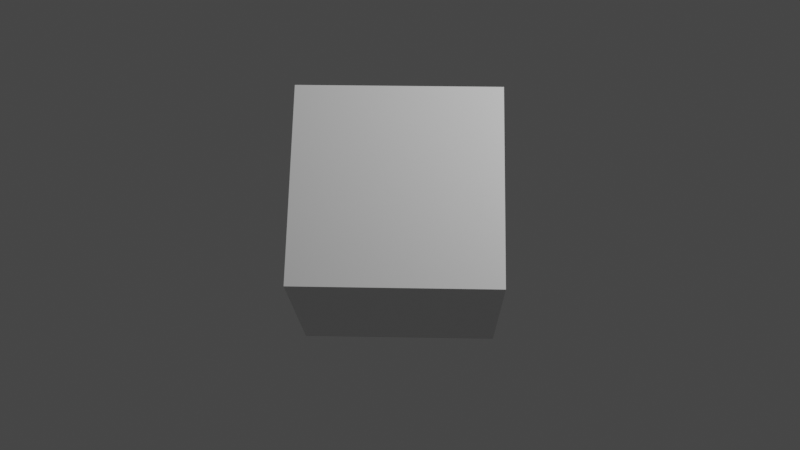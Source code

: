 # Source: HEY_PutMEBACK.blend  (saved by Blender 2.81.16; exported with 4.5.12 LTS)
import bpy
from mathutils import Matrix  # noqa: F401  (used for matrix-valued properties, if any)

bpy.ops.wm.read_factory_settings(use_empty=True)
scene = bpy.context.scene
scene.name = 'Scene'

# ---- collections
col_collection = bpy.data.collections.new('Collection'); scene.collection.children.link(col_collection)

# ---- materials (node trees are filled in below, after node groups)
mat_material = bpy.data.materials.new('Material')
mat_material.alpha_threshold = 0.0
mat_material.use_transparent_shadow = False
mat_material.line_color = (0.0, 0.0, 0.0, 1.0)

# ---- material node trees
mat_material.use_nodes = True; mat_material.node_tree.nodes.clear()
_N = mat_material.node_tree.nodes; _L = mat_material.node_tree.links
n0 = _N.new('ShaderNodeOutputMaterial'); n0.name = 'Material Output'; n0.location = (300, 300)
n1 = _N.new('ShaderNodeBsdfPrincipled'); n1.name = 'Principled BSDF'; n1.location = (10, 300)
n1.distribution = 'GGX'
n1.subsurface_method = 'BURLEY'
n1.inputs[2].default_value = 0.4
n1.inputs[3].default_value = 1.45
n1.inputs[27].default_value = (0.0, 0.0, 0.0, 1.0)
n1.inputs[28].default_value = 1.0
_L.new(n1.outputs[0], n0.inputs[0])
n0.is_active_output = True

# ---- world
world_world = bpy.data.worlds.new('World'); scene.world = world_world
world_world.use_nodes = True; world_world.node_tree.nodes.clear()
_N = world_world.node_tree.nodes; _L = world_world.node_tree.links
n0 = _N.new('ShaderNodeOutputWorld'); n0.name = 'World Output'; n0.location = (300, 300)
n1 = _N.new('ShaderNodeBackground'); n1.name = 'Background'; n1.location = (10, 300)
n1.inputs[0].default_value = (0.05088, 0.05088, 0.05088, 1.0)
_L.new(n1.outputs[0], n0.inputs[0])
n0.is_active_output = True
world_world.color = (0.05088, 0.05088, 0.05088)
world_world.use_sun_shadow = False
world_world.sun_shadow_jitter_overblur = 0.0

# ---- cameras
cam_camera = bpy.data.cameras.new('Camera')
cam_camera.clip_end = 100.0
cam_camera.ortho_scale = 7.314

# ---- lights
light_light = bpy.data.lights.new('Light', 'POINT')
light_light.transmission_factor = 0.0
light_light.energy = 1000.0
light_light.shadow_soft_size = 0.1
light_light.shadow_maximum_resolution = 0.006
light_light.use_absolute_resolution = True

# ---- meshes
me_cube = bpy.data.meshes.new('Cube')
me_cube.from_pydata([(1.0, 1.0, 1.0), (1.0, 1.0, -1.0), (1.0, -1.0, 1.0), (1.0, -1.0, -1.0), (-1.0, 1.0, 1.0), (-1.0, 1.0, -1.0), (-1.0, -1.0, 1.0), (-1.0, -1.0, -1.0)], [], [(0, 4, 6, 2), (3, 2, 6, 7), (7, 6, 4, 5), (5, 1, 3, 7), (1, 0, 2, 3), (5, 4, 0, 1)])
_uv = me_cube.uv_layers.new(name='UVMap')
_uv.uv.foreach_set('vector', [0.625, 0.5, 0.875, 0.5, 0.875, 0.75, 0.625, 0.75, 0.375, 0.75, 0.625, 0.75, 0.625, 1.0, 0.375, 1.0, 0.375, 0.0, 0.625, 0.0, 0.625, 0.25, 0.375, 0.25, 0.125, 0.5, 0.375, 0.5, 0.375, 0.75, 0.125, 0.75, 0.375, 0.5, 0.625, 0.5, 0.625, 0.75, 0.375, 0.75, 0.375, 0.25, 0.625, 0.25, 0.625, 0.5, 0.375, 0.5])
me_cube.materials.append(mat_material)
me_cube.use_remesh_preserve_volume = False
me_cube.use_remesh_preserve_attributes = False
me_cube.use_mirror_vertex_groups = False
me_cube.update()

# ---- objects
ob_cube = bpy.data.objects.new('Cube', me_cube)
ob_light = bpy.data.objects.new('Light', light_light)
ob_camera = bpy.data.objects.new('Camera', cam_camera)

# ---- transforms, parenting, visibility, modifiers, constraints
ob_cube.location = (0.0, 0.0, 0.0)
ob_cube.rotation_euler = (0.7854, -0.0, 0.7854)
ob_cube.lock_rotations_4d = False
ob_cube.empty_display_type = 'ARROWS'
ob_cube.lineart.crease_threshold = 0.0
ob_light.location = (4.076, 1.005, 5.904)
ob_light.rotation_euler = (0.6503, 0.05522, 1.866)
ob_light.lock_rotations_4d = False
ob_light.empty_display_type = 'ARROWS'
ob_light.color = (0.0, 0.0, 0.0, 0.0)
ob_light.lineart.crease_threshold = 0.0
ob_camera.location = (7.359, -6.926, 4.958)
ob_camera.rotation_euler = (1.109, 0.0, 0.8149)
ob_camera.lock_rotations_4d = False
ob_camera.empty_display_type = 'ARROWS'
ob_camera.color = (0.0, 0.0, 0.0, 0.0)
ob_camera.display_type = 'WIRE'
ob_camera.lineart.crease_threshold = 0.0

# ---- collection membership
col_collection.objects.link(ob_cube)
col_collection.objects.link(ob_light)
col_collection.objects.link(ob_camera)

# ---- scene / render settings (as saved in the file)
scene.camera = ob_camera
scene.frame_start = 1; scene.frame_end = 250; scene.frame_set(1)
scene.render.engine = 'BLENDER_EEVEE_NEXT'
scene.cycles.use_denoising = False
scene.cycles.samples = 128
scene.cycles.sampling_pattern = 'TABULATED_SOBOL'
scene.cycles.use_adaptive_sampling = False
scene.cycles.use_light_tree = False
scene.view_settings.view_transform = 'Filmic'
bpy.context.view_layer.update()
